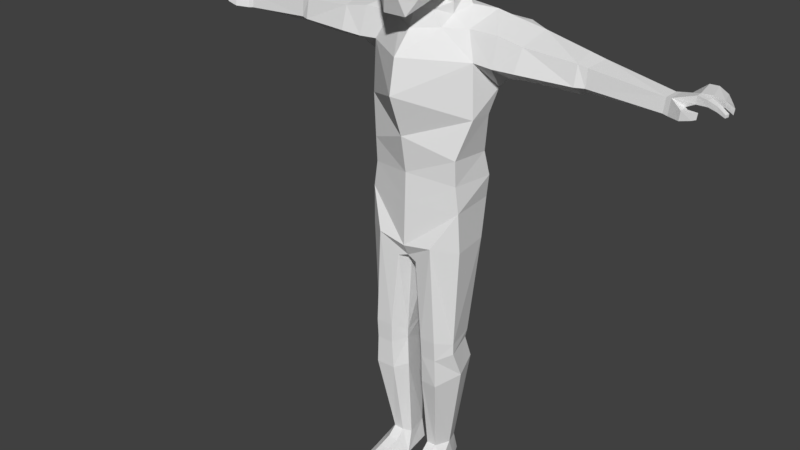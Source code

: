 # Source: character_idle.blend  (saved by Blender 2.79.0; exported with 4.5.12 LTS)
import bpy
from mathutils import Matrix  # noqa: F401  (used for matrix-valued properties, if any)

bpy.ops.wm.read_factory_settings(use_empty=True)
scene = bpy.context.scene
scene.name = 'Scene'

# ---- collections
col_collection_1 = bpy.data.collections.new('Collection 1'); scene.collection.children.link(col_collection_1)

# ---- world
world_world = bpy.data.worlds.new('World'); scene.world = world_world
world_world.color = (0.05088, 0.05088, 0.05088)
world_world.use_sun_shadow = False
world_world.sun_shadow_jitter_overblur = 0.0
world_world.cycles.sampling_method = 'MANUAL'

# ---- meshes
me_cube_001 = bpy.data.meshes.new('Cube.001')
me_cube_001.from_pydata([(0.1419, -0.2513, 2.857), (0.1327, -0.2513, 3.161), (0.1527, 0.08451, 2.884), (0.1527, 0.06728, 3.197), (0.04409, 0.0849, 3.238), (0.1862, 0.1007, 3.089), (0.1646, 0.1179, 2.943), (0.1551, -0.1736, 2.825), (0.1551, -0.02413, 2.85), (0.1862, -0.02413, 3.203), (0.1862, -0.1426, 3.203), (0.1536, -0.2847, 3.106), (0.122, -0.2847, 2.943), (0.04409, -0.3223, 2.823), (0.04409, -0.3019, 3.221), (0.06653, -0.01015, 3.27), (0.06653, -0.1566, 3.27), (0.06653, -0.06955, 2.783), (0.06653, -0.2951, 2.735), (0.05807, -0.3436, 2.92), (0.05807, -0.352, 3.107), (0.1768, -0.01015, 2.92), (0.1768, -0.1566, 2.92), (0.1984, -0.01015, 3.084), (0.1984, -0.1566, 3.084), (0.05807, 0.1522, 2.955), (0.05807, 0.1522, 3.118), (0.0, 0.0849, 3.238), (0.0, -0.3223, 2.823), (0.0, -0.3019, 3.222), (0.0, -0.01015, 3.27), (0.0, -0.1566, 3.27), (0.0, -0.1374, 2.741), (0.0, -0.2951, 2.735), (0.0, -0.3436, 2.92), (0.0, -0.352, 3.107), (0.0, 0.1522, 2.955), (0.0, 0.1522, 3.118), (0.1326, 0.1003, 2.795), (0.135, -0.008336, 2.761), (0.1723, 0.1003, 2.735), (0.135, -0.008336, 2.701), (0.079, -0.1, 2.736), (0.1304, -0.09617, 2.651), (0.0, -0.1825, 2.646), (0.05807, 0.1437, 2.869), (0.0, 0.1496, 2.867), (0.05393, 0.1422, 2.8), (0.0, 0.1605, 2.789), (0.05039, 0.1838, 2.732), (0.0, 0.1916, 2.729), (0.0, -0.2994, 2.525), (0.0, -0.3353, 2.334), (0.0, -0.246, 2.096), (0.0, -0.2088, 1.885), (0.0, -0.2137, 1.717), (0.3103, -0.0755, 2.504), (0.3226, -0.07919, 2.21), (0.262, -0.1359, 1.992), (0.2618, -0.1274, 1.847), (0.2835, -0.1274, 1.698), (0.246, -0.02422, 2.649), (0.2898, 0.1552, 2.72), (0.2739, 0.2483, 2.674), (0.1048, 0.2949, 2.5), (0.0, 0.2874, 2.36), (0.0, 0.2151, 2.11), (0.0, 0.1839, 1.905), (0.0, 0.1734, 1.721), (0.0, 0.2207, 1.522), (0.3624, 0.08003, 2.352), (0.2674, 0.2629, 2.387), (0.3261, 0.04961, 2.209), (0.1604, 0.235, 2.219), (0.27, 0.1059, 1.975), (0.2805, 0.1416, 1.83), (0.2599, 0.1524, 1.696), (0.0, -0.2212, 1.462), (0.2922, -0.1184, 1.467), (0.1698, -0.2153, 1.491), (0.2017, -0.2082, 0.916), (0.2557, 0.1257, 1.458), (0.1031, -0.2022, 0.9139), (0.0, -0.1852, 1.393), (0.02864, -0.1186, 1.334), (0.2671, -0.1184, 0.8928), (0.2236, 0.06788, 0.8885), (0.09056, 0.09575, 0.8885), (0.03721, 0.1976, 1.422), (0.0, 0.07734, 1.384), (0.04736, -0.1256, 0.8694), (0.0, -0.1091, 1.36), (0.1037, -0.1863, 0.6195), (0.06033, -0.1961, 1.373), (0.02786, 0.07176, 1.369), (0.2022, -0.2012, 0.7989), (0.1073, -0.1957, 0.793), (0.2679, -0.1177, 0.8287), (0.2194, 0.05631, 0.8424), (0.08909, 0.0315, 0.8441), (0.04838, -0.1243, 0.8189), (0.2084, -0.2012, 0.6293), (0.2745, -0.04964, 0.6633), (0.1847, -0.02127, 0.1364), (0.2299, 0.09944, 0.702), (0.1168, 0.1008, 0.7019), (0.1472, 0.07256, 0.1208), (0.04218, -0.1243, 0.6411), (0.09137, 0.06812, 0.1216), (0.06285, -0.07056, 0.12), (0.09284, -0.1132, 0.1422), (0.1526, -0.1144, 0.1454), (0.09284, -0.1682, 0.09673), (0.1526, -0.1694, 0.09991), (0.2076, -0.1208, 0.06535), (0.04497, -0.118, -0.002551), (0.09643, -0.246, 0.0704), (0.1562, -0.2472, 0.07359), (0.09643, -0.3588, 0.04408), (0.1562, -0.36, 0.04726), (0.09643, -0.4055, -0.002967), (0.1562, -0.4066, -0.002551), (0.2019, -0.2313, 0.04312), (0.2019, -0.34, 0.01681), (0.2019, -0.3434, -0.002551), (0.2019, -0.2223, -0.002551), (0.2076, -0.08961, -0.002551), (0.1847, 0.02581, -0.002551), (0.1472, 0.1058, -0.0004277), (0.07129, 0.06812, -0.002551), (0.04055, -0.3541, -0.002551), (0.0403, -0.2169, -0.002551), (0.414, -0.02422, 2.648), (0.4262, 0.1552, 2.694), (0.4195, -0.0755, 2.496), (0.4123, 0.08245, 2.407), (0.4254, 0.202, 2.47), (0.4427, 0.2223, 2.678), (0.5562, -0.02422, 2.623), (0.5684, 0.1552, 2.669), (0.5458, -0.0755, 2.5), (0.5415, 0.08245, 2.419), (0.5609, 0.1767, 2.47), (0.5871, 0.19, 2.621), (0.8485, -0.008135, 2.601), (0.8475, -0.0307, 2.493), (0.8227, 0.1389, 2.62), (0.8287, 0.08245, 2.423), (0.7744, 0.1702, 2.472), (0.7886, 0.1813, 2.573), (0.8974, 0.0005147, 2.589), (0.8964, -0.00955, 2.493), (0.9132, 0.1355, 2.601), (0.916, 0.1718, 2.566), (0.9109, 0.1593, 2.471), (0.8792, 0.08428, 2.438), (1.295, 0.0005147, 2.546), (1.291, -0.00955, 2.471), (1.297, 0.08807, 2.547), (1.297, 0.1316, 2.517), (1.293, 0.1227, 2.48), (1.293, 0.06213, 2.454), (1.322, -0.005897, 2.55), (1.318, -0.01695, 2.468), (1.324, 0.09025, 2.551), (1.324, 0.138, 2.519), (1.319, 0.1283, 2.477), (1.32, 0.06176, 2.449), (1.39, -0.04509, 2.52), (1.388, -0.05079, 2.473), (1.449, -0.04855, 2.52), (1.447, -0.05425, 2.49), (1.46, -0.02258, 2.52), (1.458, -0.02829, 2.489), (1.407, -0.01565, 2.52), (1.405, -0.02136, 2.487), (1.386, 0.006851, 2.52), (1.373, 0.006337, 2.493), (1.432, 0.006274, 2.543), (1.49, 0.00108, 2.546), (1.533, -0.002959, 2.536), (1.576, -0.009307, 2.52), (1.581, 0.01493, 2.52), (1.532, 0.02705, 2.537), (1.489, 0.03513, 2.546), (1.433, 0.04263, 2.541), (1.489, 0.04807, 2.545), (1.549, 0.04473, 2.544), (1.587, 0.04898, 2.52), (1.536, 0.1453, 2.505), (1.508, 0.1635, 2.532), (1.457, 0.1744, 2.558), (1.409, 0.17, 2.555), (1.576, -0.009307, 2.535), (1.582, 0.01493, 2.535), (1.533, -0.00235, 2.561), (1.533, 0.02745, 2.561), (1.487, 0.0009896, 2.577), (1.489, 0.03552, 2.577), (1.433, 0.007716, 2.584), (1.432, 0.04281, 2.584), (1.592, 0.04644, 2.551), (1.543, 0.1437, 2.53), (1.547, 0.04059, 2.578), (1.505, 0.1696, 2.561), (1.454, 0.1792, 2.584), (1.491, 0.0448, 2.587), (1.408, 0.1755, 2.584), (1.381, 0.03949, 2.509), (1.369, 0.03405, 2.483)], [], [(26, 4, 3, 5), (24, 10, 1, 11), (18, 7, 0, 13), (10, 16, 14, 1), (3, 4, 15, 9), (9, 15, 16, 10), (33, 18, 13, 28), (32, 17, 18, 33), (17, 8, 7, 18), (0, 12, 19, 13), (12, 11, 20, 19), (11, 1, 14, 20), (7, 22, 12, 0), (22, 24, 11, 12), (2, 6, 21, 8), (8, 21, 22, 7), (6, 5, 23, 21), (21, 23, 24, 22), (5, 3, 9, 23), (23, 9, 10, 24), (25, 26, 5, 6), (36, 37, 26, 25), (37, 27, 4, 26), (20, 14, 29, 35), (19, 20, 35, 34), (13, 19, 34, 28), (15, 30, 31, 16), (4, 27, 30, 15), (16, 31, 29, 14), (2, 8, 39, 38), (38, 39, 41, 40), (17, 39, 8), (39, 17, 42), (41, 39, 42), (32, 44, 42, 17), (6, 2, 25), (25, 2, 45), (46, 36, 25, 45), (47, 45, 2, 38), (46, 45, 47, 48), (49, 47, 38, 40), (48, 47, 49, 50), (43, 41, 42), (43, 42, 44), (51, 43, 44), (51, 56, 43), (52, 57, 56, 51), (53, 57, 52), (57, 53, 58), (54, 59, 58, 53), (55, 60, 59, 54), (61, 41, 43, 56), (40, 41, 61, 62), (49, 40, 62, 63), (50, 49, 63, 64), (64, 65, 50), (57, 72, 70, 56), (65, 64, 71, 73), (66, 65, 73), (71, 70, 72, 73), (73, 74, 66), (74, 73, 72), (58, 74, 72, 57), (67, 66, 74, 75), (59, 75, 74, 58), (68, 67, 75, 76), (64, 63, 71), (60, 76, 75, 59), (60, 55, 77), (78, 60, 79), (77, 79, 60), (76, 60, 81), (79, 77, 83), (83, 93, 79), (68, 76, 69), (81, 69, 76), (78, 81, 60), (85, 78, 79, 80), (81, 78, 85, 86), (69, 81, 88), (81, 86, 87, 88), (94, 84, 90, 87), (91, 89, 94, 84), (83, 91, 84, 93), (94, 87, 88), (90, 82, 93, 84), (69, 88, 94, 89), (86, 85, 97, 98), (87, 90, 100, 99), (80, 82, 96, 95), (85, 80, 95, 97), (87, 86, 98, 99), (82, 90, 100, 96), (79, 93, 82, 80), (96, 92, 101, 95), (102, 97, 95, 101), (98, 97, 102, 104), (103, 106, 104, 102), (92, 96, 100, 107), (99, 98, 104, 105), (100, 107, 105, 99), (106, 108, 105, 104), (101, 111, 103, 102), (111, 101, 92, 110), (109, 110, 92, 107), (108, 109, 107, 105), (111, 110, 112, 113), (114, 103, 111, 113), (115, 112, 110, 109), (113, 112, 116, 117), (117, 116, 118, 119), (119, 118, 120, 121), (114, 113, 117, 122), (123, 122, 117, 119), (124, 123, 119, 121), (125, 122, 123, 124), (127, 103, 114, 126), (114, 122, 125, 126), (106, 103, 127, 128), (108, 106, 128, 129), (120, 118, 130), (131, 130, 118, 116), (115, 131, 116, 112), (108, 129, 115, 109), (128, 127, 115, 129), (127, 126, 115), (125, 131, 115, 126), (125, 124, 130, 131), (120, 130, 124, 121), (62, 61, 132, 133), (134, 132, 61, 56), (70, 135, 134, 56), (71, 136, 135, 70), (63, 62, 133, 137), (63, 137, 136, 71), (133, 132, 138, 139), (134, 140, 138, 132), (135, 141, 140, 134), (136, 142, 141, 135), (137, 133, 139, 143), (137, 143, 142, 136), (138, 140, 145, 144), (139, 138, 144, 146), (141, 147, 145, 140), (142, 148, 147, 141), (143, 139, 146, 149), (143, 149, 148, 142), (144, 145, 151, 150), (149, 146, 152, 153), (146, 144, 150, 152), (154, 148, 149, 153), (155, 147, 148, 154), (147, 155, 151, 145), (151, 157, 156, 150), (152, 150, 156, 158), (153, 152, 158, 159), (154, 153, 159, 160), (155, 161, 157, 151), (155, 154, 160, 161), (157, 161, 167, 163), (160, 159, 165, 166), (159, 158, 164, 165), (158, 156, 162, 164), (156, 157, 163, 162), (161, 160, 166, 167), (162, 163, 169, 168), (168, 169, 171, 170), (170, 171, 173, 172), (172, 173, 175, 174), (174, 175, 177, 176), (181, 182, 194, 193), (193, 194, 196, 195), (195, 196, 198, 197), (197, 198, 200, 199), (179, 197, 199, 178), (180, 195, 197, 179), (181, 193, 195, 180), (188, 189, 202, 201), (203, 187, 188, 201), (190, 204, 202, 189), (202, 204, 203, 201), (191, 205, 204, 190), (206, 186, 187, 203), (203, 204, 205, 206), (186, 206, 200, 185), (207, 200, 206, 205), (192, 207, 205, 191), (165, 164, 200, 207), (164, 162, 199, 200), (178, 199, 162, 176), (168, 174, 176, 162), (170, 172, 174, 168), (169, 175, 173, 171), (183, 196, 194, 182), (184, 198, 196, 183), (185, 200, 198, 184), (178, 185, 184, 179), (179, 184, 183, 180), (180, 183, 182, 181), (187, 190, 189, 188), (186, 191, 190, 187), (185, 192, 191, 186), (208, 185, 178, 176), (165, 207, 192, 166), (166, 192, 185, 208), (177, 209, 208, 176), (167, 166, 208, 209), (163, 177, 175, 169), (163, 167, 209, 177)])
me_cube_001.use_remesh_preserve_volume = False
me_cube_001.use_remesh_preserve_attributes = False
me_cube_001.use_mirror_vertex_groups = False
me_cube_001.update()
arm_armature = bpy.data.armatures.new('Armature')  # bones are not reproduced

# ---- objects
ob_armature = bpy.data.objects.new('Armature', arm_armature)
ob_character = bpy.data.objects.new('Character', me_cube_001)

# ---- transforms, parenting, visibility, modifiers, constraints
ob_armature.location = (0.0, 0.0, 1.565)
ob_armature.show_in_front = True
ob_armature.lineart.crease_threshold = 0.0
ob_character.parent = ob_armature
ob_character.matrix_parent_inverse = Matrix(((1.0, 0.0, 0.0, -0.0), (0.0, 1.0, 0.0, -0.0), (0.0, 0.0, 1.0, -1.565), (0.0, 0.0, 0.0, 1.0)))
ob_character.location = (0.0, 0.0, 0.0)
ob_character.lineart.crease_threshold = 0.0
_vg = ob_character.vertex_groups.new(name='Hips')
_vg.add([53, 54, 55, 58, 59, 60, 66, 67, 68, 74, 75, 76, 77], 1.0, 'REPLACE')
_vg = ob_character.vertex_groups.new(name='Spine')
_vg.add([38, 39, 40, 41, 42, 43, 44, 47, 48, 49, 50, 51, 52, 53, 56, 57, 58, 61, 62, 63, 64, 65, 66, 70, 71, 72, 73, 74], 1.0, 'REPLACE')
_vg = ob_character.vertex_groups.new(name='Head')
_vg.add([0, 1, 2, 3, 4, 5, 6, 7, 8, 9, 10, 11, 12, 13, 14, 15, 16, 17, 18, 19, 20, 21, 22, 23, 24, 25, 26, 27, 28, 29, 30, 31, 32, 33, 34, 35, 36, 37, 38, 39, 42, 45, 46, 47, 48], 1.0, 'REPLACE')
_vg = ob_character.vertex_groups.new(name='UpperArm.L')
_vg.add([56, 61, 62, 63, 70, 71, 132, 133, 134, 135, 136, 137, 138, 139, 140, 141, 142, 143, 144, 145, 146, 147, 148, 149], 1.0, 'REPLACE')
_vg = ob_character.vertex_groups.new(name='LowerArm.L')
_vg.add([150, 151, 152, 153, 154, 155, 156, 157, 158, 159, 160, 161], 1.0, 'REPLACE')
_vg = ob_character.vertex_groups.new(name='Hand.L')
_vg.add([156, 157, 158, 159, 160, 161, 162, 163, 164, 165, 166, 167, 176, 177, 178, 185, 192, 199, 200, 207, 208, 209], 1.0, 'REPLACE')
_vg = ob_character.vertex_groups.new(name='Forefinger0.L')
_vg.add([178, 179, 184, 185, 197, 198, 199, 200], 1.0, 'REPLACE')
_vg = ob_character.vertex_groups.new(name='Forefinger1.L')
_vg.add([179, 180, 183, 184, 195, 196, 197, 198], 1.0, 'REPLACE')
_vg = ob_character.vertex_groups.new(name='Forefinger2.L')
_vg.add([180, 181, 182, 183, 193, 194, 195, 196], 1.0, 'REPLACE')
_vg = ob_character.vertex_groups.new(name='Thumb0.L')
_vg.add([162, 163, 168, 169, 174, 175, 176, 177], 1.0, 'REPLACE')
_vg = ob_character.vertex_groups.new(name='Thumb1.L')
_vg.add([168, 169, 170, 171, 172, 173, 174, 175], 1.0, 'REPLACE')
_vg = ob_character.vertex_groups.new(name='Fingers0.L')
_vg.add([185, 186, 191, 192, 200, 205, 206, 207], 1.0, 'REPLACE')
_vg = ob_character.vertex_groups.new(name='Fingers1.L')
_vg.add([186, 187, 190, 191, 203, 204, 205, 206], 1.0, 'REPLACE')
_vg = ob_character.vertex_groups.new(name='Fingers2.L')
_vg.add([187, 188, 189, 190, 201, 202, 203, 204], 1.0, 'REPLACE')
_vg = ob_character.vertex_groups.new(name='UpperArm.R')
_vg = ob_character.vertex_groups.new(name='LowerArm.R')
_vg = ob_character.vertex_groups.new(name='Hand.R')
_vg = ob_character.vertex_groups.new(name='Forefinger0.R')
_vg = ob_character.vertex_groups.new(name='Forefinger1.R')
_vg = ob_character.vertex_groups.new(name='Forefinger2.R')
_vg = ob_character.vertex_groups.new(name='Thumb0.R')
_vg = ob_character.vertex_groups.new(name='Thumb1.R')
_vg = ob_character.vertex_groups.new(name='Fingers0.R')
_vg = ob_character.vertex_groups.new(name='Fingers1.R')
_vg = ob_character.vertex_groups.new(name='Fingers2.R')
_vg = ob_character.vertex_groups.new(name='UpperLeg.L')
_vg.add([69, 77, 78, 79, 80, 81, 82, 83, 84, 85, 86, 87, 88, 89, 90, 91, 93, 94], 1.0, 'REPLACE')
_vg = ob_character.vertex_groups.new(name='LowerLeg.L')
_vg.add([92, 95, 96, 97, 98, 99, 100, 101, 102, 103, 104, 105, 106, 107, 108, 109, 110, 111], 1.0, 'REPLACE')
_vg = ob_character.vertex_groups.new(name='UpperLeg.R')
_vg = ob_character.vertex_groups.new(name='LowerLeg.R')
_vg = ob_character.vertex_groups.new(name='Foot.L')
_vg.add([103, 106, 108, 109, 110, 111, 112, 113, 114, 115, 116, 117, 118, 119, 120, 121, 122, 123, 124, 125, 126, 127, 128, 129, 130, 131], 1.0, 'REPLACE')
_vg = ob_character.vertex_groups.new(name='Foot.R')
_m = ob_character.modifiers.new('Mirror', 'MIRROR')
_m.use_clip = True
_m = ob_character.modifiers.new('EdgeSplit', 'EDGE_SPLIT')
_m = ob_character.modifiers.new('Armature', 'ARMATURE')
_m.object = ob_armature

# ---- collection membership
col_collection_1.objects.link(ob_armature)
col_collection_1.objects.link(ob_character)

# ---- scene / render settings (as saved in the file)
scene.frame_start = 1; scene.frame_end = 30; scene.frame_set(21)
scene.render.engine = 'BLENDER_EEVEE_NEXT'
scene.render.resolution_percentage = 50
scene.render.dither_intensity = 0.0
scene.cycles.use_denoising = False
scene.cycles.samples = 128
scene.cycles.sampling_pattern = 'TABULATED_SOBOL'
scene.cycles.use_adaptive_sampling = False
scene.cycles.use_light_tree = False
scene.cycles.blur_glossy = 0.0
scene.cycles.sample_clamp_indirect = 0.0
scene.view_settings.view_transform = 'Standard'
bpy.context.view_layer.update()

# ---- added for rendering (the .blend has no active camera and no usable light): camera, sun
cam_auto = bpy.data.cameras.new('AutoCamera')
cam_auto.lens = 50.0
cam_auto.sensor_width = 36.0
cam_auto.clip_end = 1000.0
ob_auto_camera = bpy.data.objects.new('AutoCamera', cam_auto)
scene.collection.objects.link(ob_auto_camera)
ob_auto_camera.location = (3.31967, -4.23712, 4.25214)
ob_auto_camera.rotation_euler = (1.09748, -7.21219e-08, 0.694738)
scene.camera = ob_auto_camera
light_auto_sun = bpy.data.lights.new('AutoSun', 'SUN')
light_auto_sun.energy = 3.0
light_auto_sun.angle = 0.0523599
ob_auto_sun = bpy.data.objects.new('AutoSun', light_auto_sun)
scene.collection.objects.link(ob_auto_sun)
ob_auto_sun.rotation_euler = (0.872665, 0.174533, 0.523599)
bpy.context.view_layer.update()
